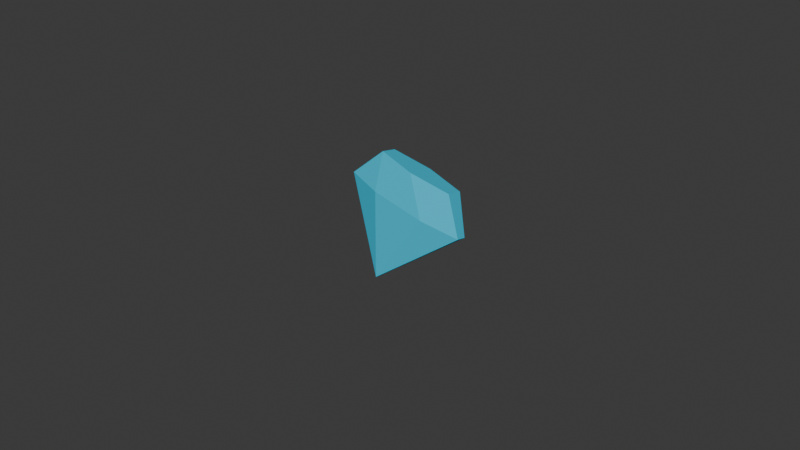 # Source: Gem_diamant.blend  (saved by Blender 4.1.24; exported with 4.5.12 LTS)
import bpy
from mathutils import Matrix  # noqa: F401  (used for matrix-valued properties, if any)

bpy.ops.wm.read_factory_settings(use_empty=True)
scene = bpy.context.scene
scene.name = 'Scene'

# ---- collections
col_collection = bpy.data.collections.new('Collection'); scene.collection.children.link(col_collection)

# ---- materials (node trees are filled in below, after node groups)
mat_material_066 = bpy.data.materials.new('Material.066')
mat_material_066.use_transparent_shadow = False

# ---- material node trees
mat_material_066.use_nodes = True; mat_material_066.node_tree.nodes.clear()
_N = mat_material_066.node_tree.nodes; _L = mat_material_066.node_tree.links
n0 = _N.new('ShaderNodeBsdfPrincipled'); n0.name = 'Principled BSDF'; n0.location = (10, 300)
n0.inputs[0].default_value = (0.02273, 0.5676, 0.8011, 1.0)
n1 = _N.new('ShaderNodeOutputMaterial'); n1.name = 'Material Output'; n1.location = (300, 300)
_L.new(n0.outputs[0], n1.inputs[0])
n1.is_active_output = True

# ---- world
world_world = bpy.data.worlds.new('World'); scene.world = world_world
world_world.use_nodes = True; world_world.node_tree.nodes.clear()
_N = world_world.node_tree.nodes; _L = world_world.node_tree.links
n0 = _N.new('ShaderNodeOutputWorld'); n0.name = 'World Output'; n0.location = (300, 300)
n1 = _N.new('ShaderNodeBackground'); n1.name = 'Background'; n1.location = (10, 300)
n1.inputs[0].default_value = (0.05088, 0.05088, 0.05088, 1.0)
_L.new(n1.outputs[0], n0.inputs[0])
n0.is_active_output = True
world_world.color = (0.05088, 0.05088, 0.05088)
world_world.use_sun_shadow = False
world_world.sun_shadow_jitter_overblur = 0.0

# ---- meshes
me_plane_020 = bpy.data.meshes.new('Plane.020')
me_plane_020.from_pydata([(-1.209, -0.3706, 0.0), (-0.768, -1.028, 0.0), (-0.0575, 1.12, 0.0), (1.145, -0.3821, 0.0), (0.7016, -1.014, 0.0), (0.4602, -0.3788, 0.0), (-0.5487, -0.3738, 0.0), (-0.04572, -1.021, 0.0), (-0.0575, 1.12, 0.0548), (-1.209, -0.3706, 0.1063), (-0.768, -1.028, 0.1728), (0.7016, -1.014, 0.1728), (1.145, -0.3821, 0.1063), (-0.04572, -1.021, 0.3013), (-0.5487, -0.3738, 0.3013), (0.4602, -0.3788, 0.3013)], [], [(4, 7, 5), (11, 15, 13), (0, 2, 6), (2, 5, 6), (5, 2, 3), (1, 0, 6), (5, 3, 4), (7, 6, 5), (6, 7, 1), (9, 14, 8), (8, 14, 15), (15, 12, 8), (10, 14, 9), (15, 11, 12), (13, 15, 14), (14, 10, 13), (7, 4, 11, 13), (1, 7, 13, 10), (0, 1, 10, 9), (3, 2, 8, 12), (4, 3, 12, 11), (2, 0, 9, 8)])
_uv = me_plane_020.uv_layers.new(name='UVMap')
_uv.uv.foreach_set('vector', [1.0, 0.8787, 1.0, 0.4319, 0.7089, 0.7089, 1.0, 0.8787, 0.7089, 0.7089, 1.0, 0.4319, 0.0, 0.0, 0.0, 1.0, 0.2804, 0.2804, 0.0, 1.0, 0.7089, 0.7089, 0.2804, 0.2804, 0.7089, 0.7089, 0.0, 1.0, 1.0, 1.0, 1.0, 0.0, 0.0, 0.0, 0.2804, 0.2804, 0.7089, 0.7089, 1.0, 1.0, 1.0, 0.8787, 1.0, 0.4319, 0.2804, 0.2804, 0.7089, 0.7089, 0.2804, 0.2804, 1.0, 0.4319, 1.0, 0.0, 0.0, 0.0, 0.2804, 0.2804, 0.0, 1.0, 0.0, 1.0, 0.2804, 0.2804, 0.7089, 0.7089, 0.7089, 0.7089, 1.0, 1.0, 0.0, 1.0, 1.0, 0.0, 0.2804, 0.2804, 0.0, 0.0, 0.7089, 0.7089, 1.0, 0.8787, 1.0, 1.0, 1.0, 0.4319, 0.7089, 0.7089, 0.2804, 0.2804, 0.2804, 0.2804, 1.0, 0.0, 1.0, 0.4319, 1.0, 0.4319, 1.0, 0.8787, 1.0, 0.8787, 1.0, 0.4319, 1.0, 0.0, 1.0, 0.4319, 1.0, 0.4319, 1.0, 0.0, 0.0, 0.0, 1.0, 0.0, 1.0, 0.0, 0.0, 0.0, 1.0, 1.0, 0.0, 1.0, 0.0, 1.0, 1.0, 1.0, 1.0, 0.8787, 1.0, 1.0, 1.0, 1.0, 1.0, 0.8787, 0.0, 1.0, 0.0, 0.0, 0.0, 0.0, 0.0, 1.0])
me_plane_020.materials.append(mat_material_066)
me_plane_020.update()

# ---- objects
ob_gem_diamond_002 = bpy.data.objects.new('Gem diamond.002', me_plane_020)

# ---- transforms, parenting, visibility, modifiers, constraints
ob_gem_diamond_002.location = (0.0, 0.0, 0.0)
ob_gem_diamond_002.rotation_euler = (-6285.0, 0.2503, 0.001935)
ob_gem_diamond_002.scale = (0.01697, 0.01697, 0.01697)
_m = ob_gem_diamond_002.modifiers.new('Mirror', 'MIRROR')
_m.use_axis = (False, False, True)
_m.use_clip = True

# ---- collection membership
col_collection.objects.link(ob_gem_diamond_002)

# ---- scene / render settings (as saved in the file)
scene.frame_start = 1; scene.frame_end = 250; scene.frame_set(1)
scene.render.engine = 'BLENDER_EEVEE_NEXT'
scene.cycles.sampling_pattern = 'TABULATED_SOBOL'
scene.eevee.ray_tracing_options.trace_max_roughness = 0.0
bpy.context.view_layer.update()

# ---- added for rendering (the .blend has no active camera and no usable light): camera, sun
cam_auto = bpy.data.cameras.new('AutoCamera')
cam_auto.lens = 50.0
cam_auto.sensor_width = 36.0
cam_auto.clip_end = 1000.0
ob_auto_camera = bpy.data.objects.new('AutoCamera', cam_auto)
scene.collection.objects.link(ob_auto_camera)
ob_auto_camera.location = (0.184332, -0.222049, 0.147415)
ob_auto_camera.rotation_euler = (1.09748, -7.21219e-08, 0.694738)
scene.camera = ob_auto_camera
light_auto_sun = bpy.data.lights.new('AutoSun', 'SUN')
light_auto_sun.energy = 3.0
light_auto_sun.angle = 0.0523599
ob_auto_sun = bpy.data.objects.new('AutoSun', light_auto_sun)
scene.collection.objects.link(ob_auto_sun)
ob_auto_sun.rotation_euler = (0.872665, 0.174533, 0.523599)
bpy.context.view_layer.update()
